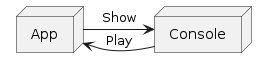

The diagram above was rendered by PlantUML. Its source (embedded in the PNG):
@startuml "Deployment Diagram"

node Console
node App

App -> Console : "Show"
Console -> App : "Play"

@enduml